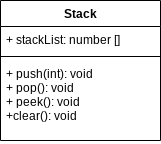

The diagram above was exported from draw.io. Its source (the exported page's mxGraphModel, read from the mxfile embedded in the PNG):
<mxGraphModel dx="834" dy="711" grid="1" gridSize="10" guides="1" tooltips="1" connect="1" arrows="1" fold="1" page="1" pageScale="1" pageWidth="827" pageHeight="1169" math="0" shadow="0">
  <root>
    <mxCell id="0" />
    <mxCell id="1" parent="0" />
    <mxCell id="7" value="Stack" style="swimlane;fontStyle=1;align=center;verticalAlign=top;childLayout=stackLayout;horizontal=1;startSize=26;horizontalStack=0;resizeParent=1;resizeParentMax=0;resizeLast=0;collapsible=1;marginBottom=0;" vertex="1" parent="1">
      <mxGeometry x="290" y="240" width="160" height="140" as="geometry" />
    </mxCell>
    <mxCell id="8" value="+ stackList: number []" style="text;strokeColor=none;fillColor=none;align=left;verticalAlign=top;spacingLeft=4;spacingRight=4;overflow=hidden;rotatable=0;points=[[0,0.5],[1,0.5]];portConstraint=eastwest;" vertex="1" parent="7">
      <mxGeometry y="26" width="160" height="26" as="geometry" />
    </mxCell>
    <mxCell id="9" value="" style="line;strokeWidth=1;fillColor=none;align=left;verticalAlign=middle;spacingTop=-1;spacingLeft=3;spacingRight=3;rotatable=0;labelPosition=right;points=[];portConstraint=eastwest;" vertex="1" parent="7">
      <mxGeometry y="52" width="160" height="8" as="geometry" />
    </mxCell>
    <mxCell id="10" value="+ push(int): void&#10;+ pop(): void&#10;+ peek(): void&#10;+clear(): void" style="text;strokeColor=none;fillColor=none;align=left;verticalAlign=top;spacingLeft=4;spacingRight=4;overflow=hidden;rotatable=0;points=[[0,0.5],[1,0.5]];portConstraint=eastwest;" vertex="1" parent="7">
      <mxGeometry y="60" width="160" height="80" as="geometry" />
    </mxCell>
  </root>
</mxGraphModel>